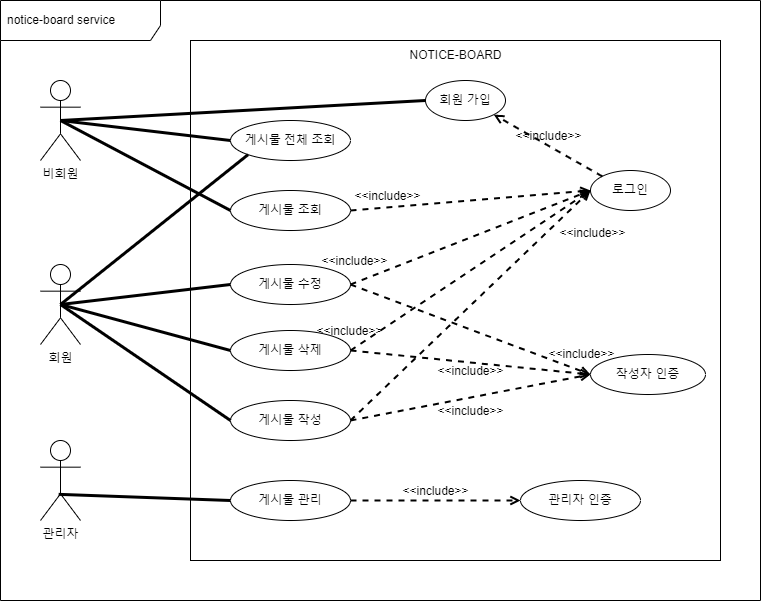

The diagram above was exported from draw.io. Its source (the exported page's mxGraphModel, read from the mxfile embedded in the PNG):
<mxGraphModel dx="944" dy="577" grid="1" gridSize="10" guides="1" tooltips="1" connect="1" arrows="1" fold="1" page="1" pageScale="1" pageWidth="1169" pageHeight="827" math="0" shadow="0">
  <root>
    <mxCell id="0" />
    <mxCell id="1" parent="0" />
    <mxCell id="nZoMJd5obT0mJgVmphKk-6" value="notice-board service" style="shape=umlFrame;whiteSpace=wrap;html=1;width=160;height=40;boundedLbl=1;verticalAlign=middle;align=left;spacingLeft=5;movable=0;resizable=0;rotatable=0;deletable=0;editable=0;connectable=0;" parent="1" vertex="1">
      <mxGeometry x="80" y="40" width="760" height="600" as="geometry" />
    </mxCell>
    <mxCell id="nZoMJd5obT0mJgVmphKk-33" value="" style="rounded=0;whiteSpace=wrap;html=1;movable=1;resizable=1;rotatable=1;deletable=1;editable=1;connectable=1;" parent="1" vertex="1">
      <mxGeometry x="270" y="80" width="530" height="520" as="geometry" />
    </mxCell>
    <mxCell id="nZoMJd5obT0mJgVmphKk-7" value="비회원" style="shape=umlActor;verticalLabelPosition=bottom;verticalAlign=top;html=1;movable=1;resizable=1;rotatable=1;deletable=1;editable=1;connectable=1;perimeterSpacing=0;" parent="1" vertex="1">
      <mxGeometry x="120" y="120" width="40" height="80" as="geometry" />
    </mxCell>
    <mxCell id="nZoMJd5obT0mJgVmphKk-13" value="회원 가입" style="ellipse;whiteSpace=wrap;html=1;" parent="1" vertex="1">
      <mxGeometry x="505" y="120" width="80" height="40" as="geometry" />
    </mxCell>
    <mxCell id="nZoMJd5obT0mJgVmphKk-23" value="회원&lt;br&gt;" style="shape=umlActor;verticalLabelPosition=bottom;verticalAlign=top;html=1;movable=1;resizable=1;rotatable=1;deletable=1;editable=1;connectable=1;" parent="1" vertex="1">
      <mxGeometry x="120" y="304" width="40" height="80" as="geometry" />
    </mxCell>
    <mxCell id="nZoMJd5obT0mJgVmphKk-24" value="관리자" style="shape=umlActor;verticalLabelPosition=bottom;verticalAlign=top;html=1;movable=1;resizable=1;rotatable=1;deletable=1;editable=1;connectable=1;" parent="1" vertex="1">
      <mxGeometry x="120" y="480" width="40" height="80" as="geometry" />
    </mxCell>
    <mxCell id="nZoMJd5obT0mJgVmphKk-32" value="로그인" style="ellipse;whiteSpace=wrap;html=1;" parent="1" vertex="1">
      <mxGeometry x="670" y="210" width="80" height="40" as="geometry" />
    </mxCell>
    <mxCell id="nZoMJd5obT0mJgVmphKk-34" value="NOTICE-BOARD&lt;br&gt;" style="text;html=1;align=center;verticalAlign=middle;resizable=0;points=[];autosize=1;strokeColor=none;fillColor=none;" parent="1" vertex="1">
      <mxGeometry x="475" y="80" width="120" height="30" as="geometry" />
    </mxCell>
    <mxCell id="nZoMJd5obT0mJgVmphKk-43" value="게시물 전체 조회" style="ellipse;whiteSpace=wrap;html=1;" parent="1" vertex="1">
      <mxGeometry x="310" y="160" width="120" height="40" as="geometry" />
    </mxCell>
    <mxCell id="nZoMJd5obT0mJgVmphKk-49" value="게시물 작성&lt;span style=&quot;color: rgba(0, 0, 0, 0); font-family: monospace; font-size: 0px; text-align: start;&quot;&gt;%3CmxGraphModel%3E%3Croot%3E%3CmxCell%20id%3D%220%22%2F%3E%3CmxCell%20id%3D%221%22%20parent%3D%220%22%2F%3E%3CmxCell%20id%3D%222%22%20value%3D%22%EA%B2%8C%EC%8B%9C%EB%AC%BC%20%EC%A0%84%EC%B2%B4%20%EC%A1%B0%ED%9A%8C%22%20style%3D%22ellipse%3BwhiteSpace%3Dwrap%3Bhtml%3D1%3B%22%20vertex%3D%221%22%20parent%3D%221%22%3E%3CmxGeometry%20x%3D%22310%22%20y%3D%22240%22%20width%3D%22120%22%20height%3D%2240%22%20as%3D%22geometry%22%2F%3E%3C%2FmxCell%3E%3C%2Froot%3E%3C%2FmxGraphModel%3E&lt;/span&gt;" style="ellipse;whiteSpace=wrap;html=1;" parent="1" vertex="1">
      <mxGeometry x="310" y="440" width="120" height="40" as="geometry" />
    </mxCell>
    <mxCell id="nZoMJd5obT0mJgVmphKk-50" value="게시물 수정" style="ellipse;whiteSpace=wrap;html=1;" parent="1" vertex="1">
      <mxGeometry x="310" y="304" width="120" height="40" as="geometry" />
    </mxCell>
    <mxCell id="nZoMJd5obT0mJgVmphKk-51" value="게시물 삭제" style="ellipse;whiteSpace=wrap;html=1;" parent="1" vertex="1">
      <mxGeometry x="310" y="370" width="120" height="40" as="geometry" />
    </mxCell>
    <mxCell id="nZoMJd5obT0mJgVmphKk-55" value="게시물 조회" style="ellipse;whiteSpace=wrap;html=1;" parent="1" vertex="1">
      <mxGeometry x="310" y="230" width="120" height="40" as="geometry" />
    </mxCell>
    <mxCell id="nZoMJd5obT0mJgVmphKk-63" value="&amp;lt;&amp;lt;include&amp;gt;&amp;gt;" style="html=1;verticalAlign=bottom;labelBackgroundColor=none;endArrow=open;endFill=0;dashed=1;rounded=0;strokeColor=#000000;strokeWidth=2;fontFamily=Helvetica;fontSize=12;fontColor=rgb(0, 0, 0);exitX=1;exitY=0.5;exitDx=0;exitDy=0;entryX=0;entryY=0.5;entryDx=0;entryDy=0;" parent="1" source="nZoMJd5obT0mJgVmphKk-55" target="nZoMJd5obT0mJgVmphKk-32" edge="1">
      <mxGeometry x="-0.6943" y="2" width="160" relative="1" as="geometry">
        <mxPoint x="440" y="249.41000000000003" as="sourcePoint" />
        <mxPoint x="660" y="220" as="targetPoint" />
        <mxPoint as="offset" />
      </mxGeometry>
    </mxCell>
    <mxCell id="nZoMJd5obT0mJgVmphKk-64" value="&amp;lt;&amp;lt;include&amp;gt;&amp;gt;" style="html=1;verticalAlign=bottom;labelBackgroundColor=none;endArrow=open;endFill=0;dashed=1;rounded=0;strokeColor=#000000;strokeWidth=2;fontFamily=Helvetica;fontSize=12;fontColor=rgb(0, 0, 0);exitX=1;exitY=0.5;exitDx=0;exitDy=0;entryX=0;entryY=0.5;entryDx=0;entryDy=0;" parent="1" source="nZoMJd5obT0mJgVmphKk-50" target="nZoMJd5obT0mJgVmphKk-32" edge="1">
      <mxGeometry x="-0.9301" y="12" width="160" relative="1" as="geometry">
        <mxPoint x="440" y="323" as="sourcePoint" />
        <mxPoint x="660" y="240" as="targetPoint" />
        <mxPoint as="offset" />
      </mxGeometry>
    </mxCell>
    <mxCell id="nZoMJd5obT0mJgVmphKk-65" value="&amp;lt;&amp;lt;include&amp;gt;&amp;gt;" style="html=1;verticalAlign=bottom;labelBackgroundColor=none;endArrow=open;endFill=0;dashed=1;rounded=0;strokeColor=#000000;strokeWidth=2;fontFamily=Helvetica;fontSize=12;fontColor=rgb(0, 0, 0);exitX=1;exitY=0.5;exitDx=0;exitDy=0;entryX=0;entryY=0.5;entryDx=0;entryDy=0;" parent="1" source="nZoMJd5obT0mJgVmphKk-51" target="nZoMJd5obT0mJgVmphKk-32" edge="1">
      <mxGeometry x="-0.9628" y="9" width="160" relative="1" as="geometry">
        <mxPoint x="440" y="380" as="sourcePoint" />
        <mxPoint x="670" y="250" as="targetPoint" />
        <mxPoint as="offset" />
      </mxGeometry>
    </mxCell>
    <mxCell id="nZoMJd5obT0mJgVmphKk-66" value="&amp;lt;&amp;lt;include&amp;gt;&amp;gt;" style="html=1;verticalAlign=bottom;labelBackgroundColor=none;endArrow=open;endFill=0;dashed=1;rounded=0;strokeColor=#000000;strokeWidth=2;fontFamily=Helvetica;fontSize=12;fontColor=rgb(0, 0, 0);exitX=1;exitY=0.5;exitDx=0;exitDy=0;entryX=0;entryY=0.5;entryDx=0;entryDy=0;" parent="1" source="nZoMJd5obT0mJgVmphKk-49" target="nZoMJd5obT0mJgVmphKk-32" edge="1">
      <mxGeometry x="0.791" y="-39" width="160" relative="1" as="geometry">
        <mxPoint x="445" y="454.4100000000001" as="sourcePoint" />
        <mxPoint x="680" y="260" as="targetPoint" />
        <mxPoint as="offset" />
      </mxGeometry>
    </mxCell>
    <mxCell id="nZoMJd5obT0mJgVmphKk-67" style="edgeStyle=none;rounded=0;orthogonalLoop=1;jettySize=auto;html=1;entryX=0.5;entryY=0;entryDx=0;entryDy=0;strokeColor=#000000;strokeWidth=2;fontFamily=Helvetica;fontSize=12;fontColor=rgb(0, 0, 0);startArrow=none;startFill=0;endArrow=none;endFill=0;" parent="1" source="nZoMJd5obT0mJgVmphKk-32" target="nZoMJd5obT0mJgVmphKk-32" edge="1">
      <mxGeometry relative="1" as="geometry" />
    </mxCell>
    <mxCell id="nZoMJd5obT0mJgVmphKk-72" value="게시물 관리" style="ellipse;whiteSpace=wrap;html=1;" parent="1" vertex="1">
      <mxGeometry x="310" y="520" width="120" height="40" as="geometry" />
    </mxCell>
    <mxCell id="nZoMJd5obT0mJgVmphKk-73" value="&amp;lt;&amp;lt;include&amp;gt;&amp;gt;" style="html=1;verticalAlign=bottom;labelBackgroundColor=none;endArrow=open;endFill=0;dashed=1;rounded=0;strokeColor=#000000;strokeWidth=2;fontFamily=Helvetica;fontSize=12;fontColor=rgb(0, 0, 0);exitX=1;exitY=0.5;exitDx=0;exitDy=0;entryX=0;entryY=0.5;entryDx=0;entryDy=0;" parent="1" source="nZoMJd5obT0mJgVmphKk-72" target="nZoMJd5obT0mJgVmphKk-74" edge="1">
      <mxGeometry width="160" relative="1" as="geometry">
        <mxPoint x="430" y="539.41" as="sourcePoint" />
        <mxPoint x="590" y="539.41" as="targetPoint" />
      </mxGeometry>
    </mxCell>
    <mxCell id="nZoMJd5obT0mJgVmphKk-74" value="관리자 인증" style="ellipse;whiteSpace=wrap;html=1;" parent="1" vertex="1">
      <mxGeometry x="600" y="520" width="120" height="40" as="geometry" />
    </mxCell>
    <mxCell id="nZoMJd5obT0mJgVmphKk-77" value="" style="endArrow=none;startArrow=none;endFill=0;startFill=0;endSize=8;html=1;verticalAlign=bottom;labelBackgroundColor=none;strokeWidth=3;rounded=0;strokeColor=#000000;fontFamily=Helvetica;fontSize=12;fontColor=rgb(0, 0, 0);entryX=0;entryY=0.5;entryDx=0;entryDy=0;exitX=0.5;exitY=0.5;exitDx=0;exitDy=0;exitPerimeter=0;" parent="1" source="nZoMJd5obT0mJgVmphKk-7" target="nZoMJd5obT0mJgVmphKk-55" edge="1">
      <mxGeometry width="160" relative="1" as="geometry">
        <mxPoint x="170" y="200" as="sourcePoint" />
        <mxPoint x="300" y="240" as="targetPoint" />
      </mxGeometry>
    </mxCell>
    <mxCell id="nZoMJd5obT0mJgVmphKk-78" value="작성자 인증" style="ellipse;whiteSpace=wrap;html=1;" parent="1" vertex="1">
      <mxGeometry x="670" y="394" width="115" height="40" as="geometry" />
    </mxCell>
    <mxCell id="nZoMJd5obT0mJgVmphKk-81" value="&amp;lt;&amp;lt;include&amp;gt;&amp;gt;" style="html=1;verticalAlign=bottom;labelBackgroundColor=none;endArrow=open;endFill=0;dashed=1;rounded=0;strokeColor=#000000;strokeWidth=2;fontFamily=Helvetica;fontSize=12;fontColor=rgb(0, 0, 0);entryX=0;entryY=0.5;entryDx=0;entryDy=0;exitX=1;exitY=0.5;exitDx=0;exitDy=0;" parent="1" source="nZoMJd5obT0mJgVmphKk-51" target="nZoMJd5obT0mJgVmphKk-78" edge="1">
      <mxGeometry x="0.0149" y="-18" width="160" relative="1" as="geometry">
        <mxPoint x="430" y="400" as="sourcePoint" />
        <mxPoint x="660" y="410" as="targetPoint" />
        <mxPoint as="offset" />
      </mxGeometry>
    </mxCell>
    <mxCell id="nZoMJd5obT0mJgVmphKk-83" value="&amp;lt;&amp;lt;include&amp;gt;&amp;gt;" style="html=1;verticalAlign=bottom;labelBackgroundColor=none;endArrow=open;endFill=0;dashed=1;rounded=0;strokeColor=#000000;strokeWidth=2;fontFamily=Helvetica;fontSize=12;fontColor=rgb(0, 0, 0);entryX=0;entryY=0.5;entryDx=0;entryDy=0;exitX=1;exitY=0.5;exitDx=0;exitDy=0;" parent="1" source="nZoMJd5obT0mJgVmphKk-50" target="nZoMJd5obT0mJgVmphKk-78" edge="1">
      <mxGeometry x="0.9008" y="7" width="160" relative="1" as="geometry">
        <mxPoint x="440" y="330" as="sourcePoint" />
        <mxPoint x="680" y="400" as="targetPoint" />
        <mxPoint as="offset" />
      </mxGeometry>
    </mxCell>
    <mxCell id="nZoMJd5obT0mJgVmphKk-84" value="&amp;lt;&amp;lt;include&amp;gt;&amp;gt;" style="html=1;verticalAlign=bottom;labelBackgroundColor=none;endArrow=open;endFill=0;dashed=1;rounded=0;strokeColor=#000000;strokeWidth=2;fontFamily=Helvetica;fontSize=12;fontColor=rgb(0, 0, 0);entryX=0;entryY=0.5;entryDx=0;entryDy=0;" parent="1" target="nZoMJd5obT0mJgVmphKk-78" edge="1">
      <mxGeometry x="-0.0354" y="-23" width="160" relative="1" as="geometry">
        <mxPoint x="430" y="460" as="sourcePoint" />
        <mxPoint x="660" y="430" as="targetPoint" />
        <mxPoint as="offset" />
      </mxGeometry>
    </mxCell>
    <mxCell id="nZoMJd5obT0mJgVmphKk-85" value="" style="endArrow=none;startArrow=none;endFill=0;startFill=0;endSize=8;html=1;verticalAlign=bottom;labelBackgroundColor=none;strokeWidth=3;rounded=0;strokeColor=#000000;fontFamily=Helvetica;fontSize=12;fontColor=rgb(0, 0, 0);entryX=0;entryY=0.5;entryDx=0;entryDy=0;exitX=0.5;exitY=0.5;exitDx=0;exitDy=0;exitPerimeter=0;" parent="1" source="nZoMJd5obT0mJgVmphKk-7" target="nZoMJd5obT0mJgVmphKk-43" edge="1">
      <mxGeometry width="160" relative="1" as="geometry">
        <mxPoint x="160" y="170" as="sourcePoint" />
        <mxPoint x="310" y="220" as="targetPoint" />
      </mxGeometry>
    </mxCell>
    <mxCell id="nZoMJd5obT0mJgVmphKk-87" value="" style="endArrow=none;startArrow=none;endFill=0;startFill=0;endSize=8;html=1;verticalAlign=bottom;labelBackgroundColor=none;strokeWidth=3;rounded=0;strokeColor=#000000;fontFamily=Helvetica;fontSize=12;fontColor=rgb(0, 0, 0);entryX=0;entryY=0.5;entryDx=0;entryDy=0;exitX=0.5;exitY=0.5;exitDx=0;exitDy=0;exitPerimeter=0;" parent="1" source="nZoMJd5obT0mJgVmphKk-7" target="nZoMJd5obT0mJgVmphKk-13" edge="1">
      <mxGeometry width="160" relative="1" as="geometry">
        <mxPoint x="170" y="156.66666666666663" as="sourcePoint" />
        <mxPoint x="320" y="190" as="targetPoint" />
      </mxGeometry>
    </mxCell>
    <mxCell id="nZoMJd5obT0mJgVmphKk-89" value="" style="endArrow=none;startArrow=none;endFill=0;startFill=0;endSize=8;html=1;verticalAlign=bottom;labelBackgroundColor=none;strokeWidth=3;rounded=0;strokeColor=#000000;fontFamily=Helvetica;fontSize=12;fontColor=rgb(0, 0, 0);entryX=0;entryY=1;entryDx=0;entryDy=0;exitX=0.5;exitY=0.5;exitDx=0;exitDy=0;exitPerimeter=0;" parent="1" source="nZoMJd5obT0mJgVmphKk-23" target="nZoMJd5obT0mJgVmphKk-43" edge="1">
      <mxGeometry width="160" relative="1" as="geometry">
        <mxPoint x="150" y="170" as="sourcePoint" />
        <mxPoint x="320" y="260" as="targetPoint" />
      </mxGeometry>
    </mxCell>
    <mxCell id="nZoMJd5obT0mJgVmphKk-90" value="" style="endArrow=none;startArrow=none;endFill=0;startFill=0;endSize=8;html=1;verticalAlign=bottom;labelBackgroundColor=none;strokeWidth=3;rounded=0;strokeColor=#000000;fontFamily=Helvetica;fontSize=12;fontColor=rgb(0, 0, 0);entryX=0;entryY=0.5;entryDx=0;entryDy=0;exitX=0.5;exitY=0.5;exitDx=0;exitDy=0;exitPerimeter=0;" parent="1" source="nZoMJd5obT0mJgVmphKk-23" target="nZoMJd5obT0mJgVmphKk-50" edge="1">
      <mxGeometry width="160" relative="1" as="geometry">
        <mxPoint x="160" y="180" as="sourcePoint" />
        <mxPoint x="330" y="270" as="targetPoint" />
      </mxGeometry>
    </mxCell>
    <mxCell id="nZoMJd5obT0mJgVmphKk-91" value="" style="endArrow=none;startArrow=none;endFill=0;startFill=0;endSize=8;html=1;verticalAlign=bottom;labelBackgroundColor=none;strokeWidth=3;rounded=0;strokeColor=#000000;fontFamily=Helvetica;fontSize=12;fontColor=rgb(0, 0, 0);entryX=0;entryY=0.5;entryDx=0;entryDy=0;exitX=0.5;exitY=0.5;exitDx=0;exitDy=0;exitPerimeter=0;" parent="1" source="nZoMJd5obT0mJgVmphKk-23" target="nZoMJd5obT0mJgVmphKk-51" edge="1">
      <mxGeometry width="160" relative="1" as="geometry">
        <mxPoint x="170" y="190" as="sourcePoint" />
        <mxPoint x="340" y="280" as="targetPoint" />
      </mxGeometry>
    </mxCell>
    <mxCell id="nZoMJd5obT0mJgVmphKk-92" value="" style="endArrow=none;startArrow=none;endFill=0;startFill=0;endSize=8;html=1;verticalAlign=bottom;labelBackgroundColor=none;strokeWidth=3;rounded=0;strokeColor=#000000;fontFamily=Helvetica;fontSize=12;fontColor=rgb(0, 0, 0);entryX=0;entryY=0.5;entryDx=0;entryDy=0;exitX=0.5;exitY=0.5;exitDx=0;exitDy=0;exitPerimeter=0;" parent="1" source="nZoMJd5obT0mJgVmphKk-23" target="nZoMJd5obT0mJgVmphKk-49" edge="1">
      <mxGeometry width="160" relative="1" as="geometry">
        <mxPoint x="180" y="200" as="sourcePoint" />
        <mxPoint x="350" y="290" as="targetPoint" />
      </mxGeometry>
    </mxCell>
    <mxCell id="nZoMJd5obT0mJgVmphKk-93" value="" style="endArrow=none;startArrow=none;endFill=0;startFill=0;endSize=8;html=1;verticalAlign=bottom;labelBackgroundColor=none;strokeWidth=3;rounded=0;strokeColor=#000000;fontFamily=Helvetica;fontSize=12;fontColor=rgb(0, 0, 0);entryX=0;entryY=0.5;entryDx=0;entryDy=0;exitX=0.454;exitY=0.673;exitDx=0;exitDy=0;exitPerimeter=0;" parent="1" source="nZoMJd5obT0mJgVmphKk-24" target="nZoMJd5obT0mJgVmphKk-72" edge="1">
      <mxGeometry width="160" relative="1" as="geometry">
        <mxPoint x="190" y="210" as="sourcePoint" />
        <mxPoint x="360" y="300" as="targetPoint" />
      </mxGeometry>
    </mxCell>
    <mxCell id="nZoMJd5obT0mJgVmphKk-94" style="edgeStyle=none;rounded=0;orthogonalLoop=1;jettySize=auto;html=1;entryX=0;entryY=0.5;entryDx=0;entryDy=0;strokeColor=#000000;strokeWidth=2;fontFamily=Helvetica;fontSize=12;fontColor=rgb(0, 0, 0);startArrow=none;startFill=0;endArrow=none;endFill=0;" parent="1" source="nZoMJd5obT0mJgVmphKk-74" target="nZoMJd5obT0mJgVmphKk-74" edge="1">
      <mxGeometry relative="1" as="geometry">
        <Array as="points">
          <mxPoint x="600" y="540" />
        </Array>
      </mxGeometry>
    </mxCell>
    <mxCell id="nZoMJd5obT0mJgVmphKk-95" value="&amp;lt;&amp;lt;include&amp;gt;&amp;gt;" style="html=1;verticalAlign=bottom;labelBackgroundColor=none;endArrow=open;endFill=0;dashed=1;rounded=0;strokeColor=#000000;strokeWidth=2;fontFamily=Helvetica;fontSize=12;fontColor=rgb(0, 0, 0);entryX=1;entryY=1;entryDx=0;entryDy=0;exitX=0;exitY=0;exitDx=0;exitDy=0;" parent="1" source="nZoMJd5obT0mJgVmphKk-32" target="nZoMJd5obT0mJgVmphKk-13" edge="1">
      <mxGeometry width="160" relative="1" as="geometry">
        <mxPoint x="530" y="179.5" as="sourcePoint" />
        <mxPoint x="690" y="179.5" as="targetPoint" />
      </mxGeometry>
    </mxCell>
  </root>
</mxGraphModel>